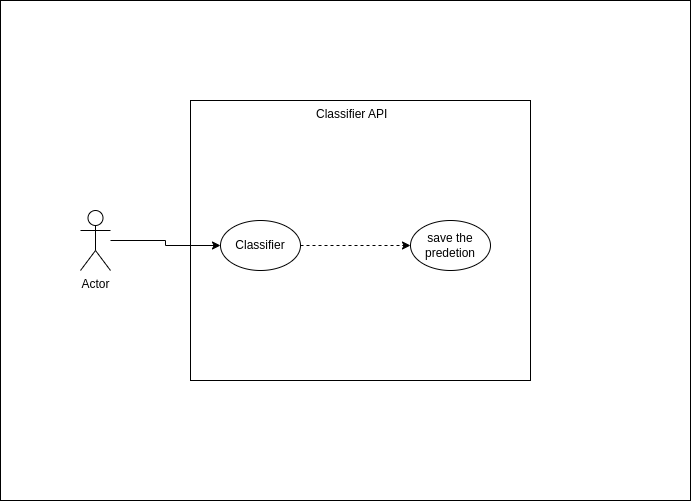

The diagram above was exported from draw.io. Its source (the exported page's mxGraphModel, read from the mxfile embedded in the PNG):
<mxGraphModel dx="1114" dy="541" grid="1" gridSize="10" guides="1" tooltips="1" connect="1" arrows="1" fold="1" page="1" pageScale="1" pageWidth="850" pageHeight="1100" math="0" shadow="0">
  <root>
    <mxCell id="0" />
    <mxCell id="1" parent="0" />
    <mxCell id="dkv4G6M0z-ZvKxO2Uf0M-1" value="" style="whiteSpace=wrap;html=1;fillColor=none;" vertex="1" parent="1">
      <mxGeometry x="200" y="110" width="340" height="280" as="geometry" />
    </mxCell>
    <mxCell id="dkv4G6M0z-ZvKxO2Uf0M-9" style="edgeStyle=orthogonalEdgeStyle;rounded=0;orthogonalLoop=1;jettySize=auto;html=1;entryX=0;entryY=0.5;entryDx=0;entryDy=0;" edge="1" parent="1" source="dkv4G6M0z-ZvKxO2Uf0M-2" target="dkv4G6M0z-ZvKxO2Uf0M-7">
      <mxGeometry relative="1" as="geometry" />
    </mxCell>
    <mxCell id="dkv4G6M0z-ZvKxO2Uf0M-2" value="Actor" style="shape=umlActor;verticalLabelPosition=bottom;verticalAlign=top;html=1;" vertex="1" parent="1">
      <mxGeometry x="90" y="220" width="30" height="60" as="geometry" />
    </mxCell>
    <mxCell id="dkv4G6M0z-ZvKxO2Uf0M-10" style="edgeStyle=orthogonalEdgeStyle;rounded=0;orthogonalLoop=1;jettySize=auto;html=1;entryX=0;entryY=0.5;entryDx=0;entryDy=0;dashed=1;" edge="1" parent="1" source="dkv4G6M0z-ZvKxO2Uf0M-7" target="dkv4G6M0z-ZvKxO2Uf0M-8">
      <mxGeometry relative="1" as="geometry" />
    </mxCell>
    <mxCell id="dkv4G6M0z-ZvKxO2Uf0M-7" value="Classifier" style="ellipse;whiteSpace=wrap;html=1;" vertex="1" parent="1">
      <mxGeometry x="230" y="230" width="80" height="50" as="geometry" />
    </mxCell>
    <mxCell id="dkv4G6M0z-ZvKxO2Uf0M-8" value="save the predetion" style="ellipse;whiteSpace=wrap;html=1;" vertex="1" parent="1">
      <mxGeometry x="420" y="230" width="80" height="50" as="geometry" />
    </mxCell>
    <mxCell id="dkv4G6M0z-ZvKxO2Uf0M-11" value="Classifier API" style="text;strokeColor=none;fillColor=none;align=left;verticalAlign=top;spacingLeft=4;spacingRight=4;overflow=hidden;rotatable=0;points=[[0,0.5],[1,0.5]];portConstraint=eastwest;whiteSpace=wrap;html=1;" vertex="1" parent="1">
      <mxGeometry x="320" y="110" width="100" height="26" as="geometry" />
    </mxCell>
    <mxCell id="dkv4G6M0z-ZvKxO2Uf0M-12" value="" style="whiteSpace=wrap;html=1;fillColor=none;" vertex="1" parent="1">
      <mxGeometry x="10" y="10" width="690" height="500" as="geometry" />
    </mxCell>
  </root>
</mxGraphModel>